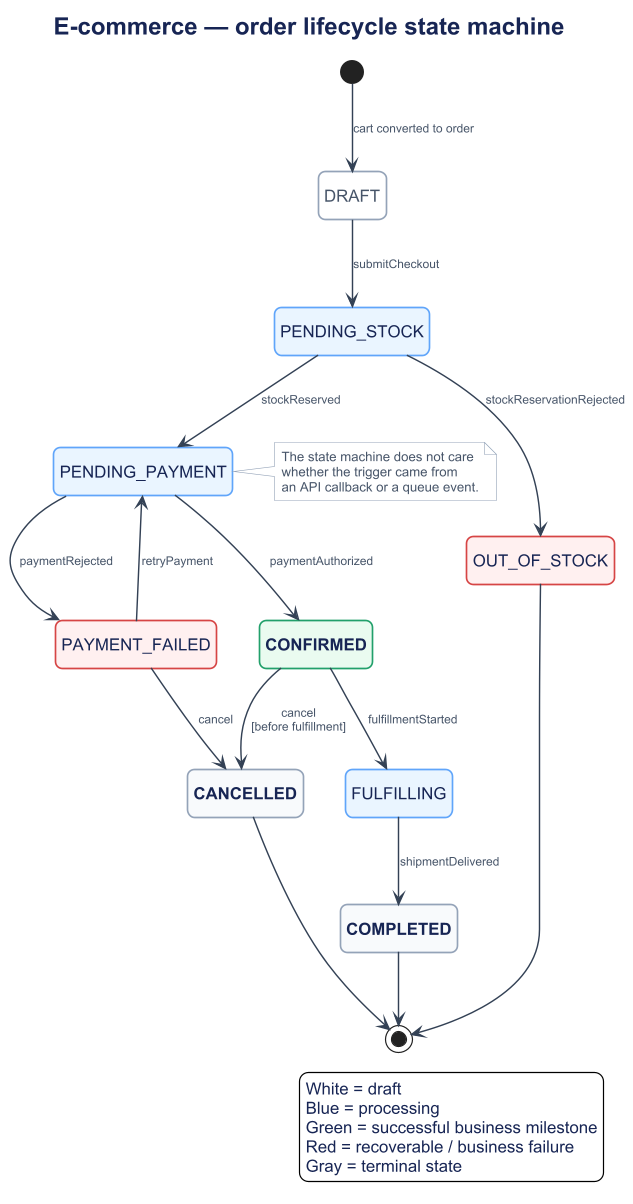

The diagram above was rendered by PlantUML. Its source (embedded in the PNG):
@startuml
!include ../../themes/state-theme.puml

title E-commerce — order lifecycle state machine

hide empty description

state "DRAFT" as Draft <<draft>>
state "PENDING_STOCK" as PendingStock <<processing>>
state "OUT_OF_STOCK" as OutOfStock <<failure>>
state "PENDING_PAYMENT" as PendingPayment <<processing>>
state "PAYMENT_FAILED" as PaymentFailed <<failure>>
state "CONFIRMED" as Confirmed <<success>>
state "FULFILLING" as Fulfilling <<processing>>
state "COMPLETED" as Completed <<terminal>>
state "CANCELLED" as Cancelled <<terminal>>

[*] --> Draft : cart converted to order

Draft --> PendingStock : submitCheckout

PendingStock --> PendingPayment : stockReserved
PendingStock --> OutOfStock : stockReservationRejected
OutOfStock --> [*]

PendingPayment --> Confirmed : paymentAuthorized
PendingPayment --> PaymentFailed : paymentRejected
PaymentFailed --> PendingPayment : retryPayment
PaymentFailed --> Cancelled : cancel

Confirmed --> Fulfilling : fulfillmentStarted
Confirmed --> Cancelled : cancel\n[before fulfillment]

Fulfilling --> Completed : shipmentDelivered

Completed --> [*]
Cancelled --> [*]

note right of PendingPayment
  The state machine does not care
  whether the trigger came from
  an API callback or a queue event.
end note

legend bottom right
  White = draft
  Blue = processing
  Green = successful business milestone
  Red = recoverable / business failure
  Gray = terminal state
endlegend

@enduml